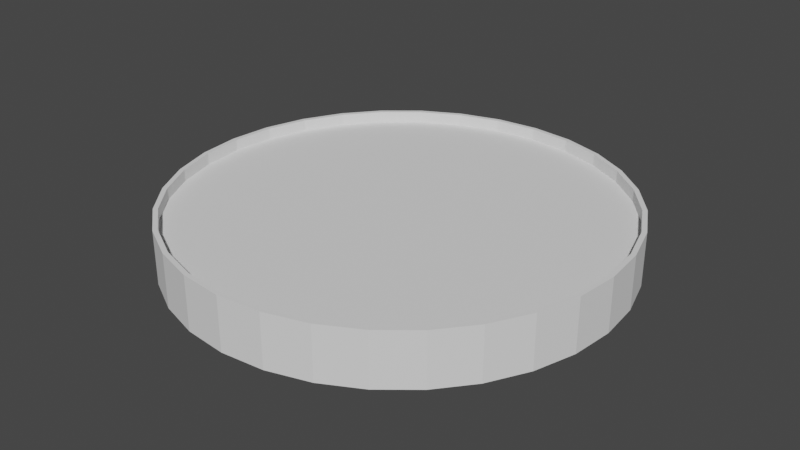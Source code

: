 # Source: Square.blend  (saved by Blender 3.4.6; exported with 4.5.12 LTS)
import bpy
from mathutils import Matrix  # noqa: F401  (used for matrix-valued properties, if any)

bpy.ops.wm.read_factory_settings(use_empty=True)
scene = bpy.context.scene
scene.name = 'Scene'

# ---- collections
col_collection = bpy.data.collections.new('Collection'); scene.collection.children.link(col_collection)

# ---- world
world_world = bpy.data.worlds.new('World'); scene.world = world_world
world_world.use_nodes = True; world_world.node_tree.nodes.clear()
_N = world_world.node_tree.nodes; _L = world_world.node_tree.links
n0 = _N.new('ShaderNodeOutputWorld'); n0.name = 'World Output'; n0.location = (300, 300)
n1 = _N.new('ShaderNodeBackground'); n1.name = 'Background'; n1.location = (10, 300)
n1.inputs[0].default_value = (0.05088, 0.05088, 0.05088, 1.0)
_L.new(n1.outputs[0], n0.inputs[0])
n0.is_active_output = True
world_world.color = (0.05088, 0.05088, 0.05088)
world_world.use_sun_shadow = False
world_world.sun_shadow_jitter_overblur = 0.0

# ---- meshes
me_cylinder = bpy.data.meshes.new('Cylinder')
me_cylinder.from_pydata([(0.0, 100.0, -20.09), (0.0, 97.87, -11.85), (19.51, 98.08, -20.09), (19.09, 95.99, -11.85), (38.27, 92.39, -20.09), (37.45, 90.42, -11.85), (55.56, 83.15, -20.09), (54.38, 81.38, -11.85), (70.71, 70.71, -20.09), (69.21, 69.21, -11.85), (83.15, 55.56, -20.09), (81.38, 54.38, -11.85), (92.39, 38.27, -20.09), (90.42, 37.45, -11.85), (98.08, 19.51, -20.09), (95.99, 19.09, -11.85), (100.0, 0.0, -20.09), (97.87, 0.0, -11.85), (98.08, -19.51, -20.09), (95.99, -19.09, -11.85), (92.39, -38.27, -20.09), (90.42, -37.45, -11.85), (83.15, -55.56, -20.09), (81.38, -54.38, -11.85), (70.71, -70.71, -20.09), (69.21, -69.21, -11.85), (55.56, -83.15, -20.09), (54.38, -81.38, -11.85), (38.27, -92.39, -20.09), (37.45, -90.42, -11.85), (19.51, -98.08, -20.09), (19.09, -95.99, -11.85), (0.0, -100.0, -20.09), (0.0, -97.87, -11.85), (-19.51, -98.08, -20.09), (-19.09, -95.99, -11.85), (-38.27, -92.39, -20.09), (-37.45, -90.42, -11.85), (-55.56, -83.15, -20.09), (-54.38, -81.38, -11.85), (-70.71, -70.71, -20.09), (-69.21, -69.21, -11.85), (-83.15, -55.56, -20.09), (-81.38, -54.38, -11.85), (-92.39, -38.27, -20.09), (-90.42, -37.45, -11.85), (-98.08, -19.51, -20.09), (-95.99, -19.09, -11.85), (-100.0, 0.0, -20.09), (-97.87, 0.0, -11.85), (-98.08, 19.51, -20.09), (-95.99, 19.09, -11.85), (-92.39, 38.27, -20.09), (-90.42, 37.45, -11.85), (-83.15, 55.56, -20.09), (-81.38, 54.38, -11.85), (-70.71, 70.71, -20.09), (-69.21, 69.21, -11.85), (-55.56, 83.15, -20.09), (-54.38, 81.38, -11.85), (-38.27, 92.39, -20.09), (-37.45, 90.42, -11.85), (-19.51, 98.08, -20.09), (-19.09, 95.99, -11.85), (19.51, 98.08, -11.85), (0.0, 100.0, -11.85), (38.27, 92.39, -11.85), (55.56, 83.15, -11.85), (70.71, 70.71, -11.85), (83.15, 55.56, -11.85), (92.39, 38.27, -11.85), (98.08, 19.51, -11.85), (100.0, 0.0, -11.85), (98.08, -19.51, -11.85), (92.39, -38.27, -11.85), (83.15, -55.56, -11.85), (70.71, -70.71, -11.85), (55.56, -83.15, -11.85), (38.27, -92.39, -11.85), (19.51, -98.08, -11.85), (0.0, -100.0, -11.85), (-19.51, -98.08, -11.85), (-38.27, -92.39, -11.85), (-55.56, -83.15, -11.85), (-70.71, -70.71, -11.85), (-83.15, -55.56, -11.85), (-92.39, -38.27, -11.85), (-98.08, -19.51, -11.85), (-100.0, 0.0, -11.85), (-98.08, 19.51, -11.85), (-92.39, 38.27, -11.85), (-83.15, 55.56, -11.85), (-70.71, 70.71, -11.85), (-55.56, 83.15, -11.85), (-38.27, 92.39, -11.85), (-19.51, 98.08, -11.85), (19.09, 95.99, -13.66), (1.3e-09, 97.87, -13.66), (37.45, 90.42, -13.66), (54.38, 81.38, -13.66), (69.21, 69.21, -13.66), (81.38, 54.38, -13.66), (90.42, 37.45, -13.66), (95.99, 19.09, -13.66), (97.87, 0.0, -13.66), (95.99, -19.09, -13.66), (90.42, -37.45, -13.66), (81.38, -54.38, -13.66), (69.21, -69.21, -13.66), (54.38, -81.38, -13.66), (37.45, -90.42, -13.66), (19.09, -95.99, -13.66), (1.3e-09, -97.87, -13.66), (-19.09, -95.99, -13.66), (-37.45, -90.42, -13.66), (-54.38, -81.38, -13.66), (-69.21, -69.21, -13.66), (-81.38, -54.38, -13.66), (-90.42, -37.45, -13.66), (-95.99, -19.09, -13.66), (-97.87, 0.0, -13.66), (-95.99, 19.09, -13.66), (-90.42, 37.45, -13.66), (-81.38, 54.38, -13.66), (-69.21, 69.21, -13.66), (-54.38, 81.38, -13.66), (-37.45, 90.42, -13.66), (-19.09, 95.99, -13.66)], [], [(0, 65, 64, 2), (2, 64, 66, 4), (4, 66, 67, 6), (6, 67, 68, 8), (8, 68, 69, 10), (10, 69, 70, 12), (12, 70, 71, 14), (14, 71, 72, 16), (16, 72, 73, 18), (18, 73, 74, 20), (20, 74, 75, 22), (22, 75, 76, 24), (24, 76, 77, 26), (26, 77, 78, 28), (28, 78, 79, 30), (30, 79, 80, 32), (32, 80, 81, 34), (34, 81, 82, 36), (36, 82, 83, 38), (38, 83, 84, 40), (40, 84, 85, 42), (42, 85, 86, 44), (44, 86, 87, 46), (46, 87, 88, 48), (48, 88, 89, 50), (50, 89, 90, 52), (52, 90, 91, 54), (54, 91, 92, 56), (56, 92, 93, 58), (58, 93, 94, 60), (31, 29, 110, 111), (60, 94, 95, 62), (62, 95, 65, 0), (0, 2, 4, 6, 8, 10, 12, 14, 16, 18, 20, 22, 24, 26, 28, 30, 32, 34, 36, 38, 40, 42, 44, 46, 48, 50, 52, 54, 56, 58, 60, 62), (1, 3, 64, 65), (3, 5, 66, 64), (5, 7, 67, 66), (7, 9, 68, 67), (9, 11, 69, 68), (11, 13, 70, 69), (13, 15, 71, 70), (15, 17, 72, 71), (17, 19, 73, 72), (19, 21, 74, 73), (21, 23, 75, 74), (23, 25, 76, 75), (25, 27, 77, 76), (27, 29, 78, 77), (29, 31, 79, 78), (31, 33, 80, 79), (33, 35, 81, 80), (35, 37, 82, 81), (37, 39, 83, 82), (39, 41, 84, 83), (41, 43, 85, 84), (43, 45, 86, 85), (45, 47, 87, 86), (47, 49, 88, 87), (49, 51, 89, 88), (51, 53, 90, 89), (53, 55, 91, 90), (55, 57, 92, 91), (57, 59, 93, 92), (59, 61, 94, 93), (61, 63, 95, 94), (63, 1, 65, 95), (96, 97, 127, 126, 125, 124, 123, 122, 121, 120, 119, 118, 117, 116, 115, 114, 113, 112, 111, 110, 109, 108, 107, 106, 105, 104, 103, 102, 101, 100, 99, 98), (5, 3, 96, 98), (59, 57, 124, 125), (33, 31, 111, 112), (7, 5, 98, 99), (61, 59, 125, 126), (35, 33, 112, 113), (9, 7, 99, 100), (63, 61, 126, 127), (37, 35, 113, 114), (11, 9, 100, 101), (1, 63, 127, 97), (39, 37, 114, 115), (13, 11, 101, 102), (41, 39, 115, 116), (15, 13, 102, 103), (43, 41, 116, 117), (17, 15, 103, 104), (45, 43, 117, 118), (19, 17, 104, 105), (47, 45, 118, 119), (21, 19, 105, 106), (49, 47, 119, 120), (23, 21, 106, 107), (51, 49, 120, 121), (25, 23, 107, 108), (53, 51, 121, 122), (27, 25, 108, 109), (55, 53, 122, 123), (29, 27, 109, 110), (3, 1, 97, 96), (57, 55, 123, 124)])
_uv = me_cylinder.uv_layers.new(name='UVMap')
_uv.uv.foreach_set('vector', [1.0, 0.5, 1.0, 1.0, 0.9688, 1.0, 0.9688, 0.5, 0.9688, 0.5, 0.9688, 1.0, 0.9375, 1.0, 0.9375, 0.5, 0.9375, 0.5, 0.9375, 1.0, 0.9062, 1.0, 0.9062, 0.5, 0.9062, 0.5, 0.9062, 1.0, 0.875, 1.0, 0.875, 0.5, 0.875, 0.5, 0.875, 1.0, 0.8438, 1.0, 0.8438, 0.5, 0.8438, 0.5, 0.8438, 1.0, 0.8125, 1.0, 0.8125, 0.5, 0.8125, 0.5, 0.8125, 1.0, 0.7812, 1.0, 0.7812, 0.5, 0.7812, 0.5, 0.7812, 1.0, 0.75, 1.0, 0.75, 0.5, 0.75, 0.5, 0.75, 1.0, 0.7188, 1.0, 0.7188, 0.5, 0.7188, 0.5, 0.7188, 1.0, 0.6875, 1.0, 0.6875, 0.5, 0.6875, 0.5, 0.6875, 1.0, 0.6562, 1.0, 0.6562, 0.5, 0.6562, 0.5, 0.6562, 1.0, 0.625, 1.0, 0.625, 0.5, 0.625, 0.5, 0.625, 1.0, 0.5938, 1.0, 0.5938, 0.5, 0.5938, 0.5, 0.5938, 1.0, 0.5625, 1.0, 0.5625, 0.5, 0.5625, 0.5, 0.5625, 1.0, 0.5312, 1.0, 0.5312, 0.5, 0.5312, 0.5, 0.5312, 1.0, 0.5, 1.0, 0.5, 0.5, 0.5, 0.5, 0.5, 1.0, 0.4688, 1.0, 0.4688, 0.5, 0.4688, 0.5, 0.4688, 1.0, 0.4375, 1.0, 0.4375, 0.5, 0.4375, 0.5, 0.4375, 1.0, 0.4062, 1.0, 0.4062, 0.5, 0.4062, 0.5, 0.4062, 1.0, 0.375, 1.0, 0.375, 0.5, 0.375, 0.5, 0.375, 1.0, 0.3438, 1.0, 0.3438, 0.5, 0.3438, 0.5, 0.3438, 1.0, 0.3125, 1.0, 0.3125, 0.5, 0.3125, 0.5, 0.3125, 1.0, 0.2812, 1.0, 0.2812, 0.5, 0.2812, 0.5, 0.2812, 1.0, 0.25, 1.0, 0.25, 0.5, 0.25, 0.5, 0.25, 1.0, 0.2188, 1.0, 0.2188, 0.5, 0.2188, 0.5, 0.2188, 1.0, 0.1875, 1.0, 0.1875, 0.5, 0.1875, 0.5, 0.1875, 1.0, 0.1562, 1.0, 0.1562, 0.5, 0.1562, 0.5, 0.1562, 1.0, 0.125, 1.0, 0.125, 0.5, 0.125, 0.5, 0.125, 1.0, 0.09375, 1.0, 0.09375, 0.5, 0.09375, 0.5, 0.09375, 1.0, 0.0625, 1.0, 0.0625, 0.5, 0.2958, 0.01962, 0.3399, 0.03298, 0.3399, 0.03298, 0.2958, 0.01962, 0.0625, 0.5, 0.0625, 1.0, 0.03125, 1.0, 0.03125, 0.5, 0.03125, 0.5, 0.03125, 1.0, 0.0, 1.0, 0.0, 0.5, 0.75, 0.49, 0.7968, 0.4854, 0.8418, 0.4717, 0.8833, 0.4496, 0.9197, 0.4197, 0.9496, 0.3833, 0.9717, 0.3418, 0.9854, 0.2968, 0.99, 0.25, 0.9854, 0.2032, 0.9717, 0.1582, 0.9496, 0.1167, 0.9197, 0.08029, 0.8833, 0.05045, 0.8418, 0.02827, 0.7968, 0.01461, 0.75, 0.01, 0.7032, 0.01461, 0.6582, 0.02827, 0.6167, 0.05045, 0.5803, 0.08029, 0.5504, 0.1167, 0.5283, 0.1582, 0.5146, 0.2032, 0.51, 0.25, 0.5146, 0.2968, 0.5283, 0.3418, 0.5504, 0.3833, 0.5803, 0.4197, 0.6167, 0.4496, 0.6582, 0.4717, 0.7032, 0.4854, 0.25, 0.4849, 0.2958, 0.4804, 0.2968, 0.4854, 0.25, 0.49, 0.2958, 0.4804, 0.3399, 0.467, 0.3418, 0.4717, 0.2968, 0.4854, 0.3399, 0.467, 0.3805, 0.4453, 0.3833, 0.4496, 0.3418, 0.4717, 0.3805, 0.4453, 0.4161, 0.4161, 0.4197, 0.4197, 0.3833, 0.4496, 0.4161, 0.4161, 0.4453, 0.3805, 0.4496, 0.3833, 0.4197, 0.4197, 0.4453, 0.3805, 0.467, 0.3399, 0.4717, 0.3418, 0.4496, 0.3833, 0.467, 0.3399, 0.4804, 0.2958, 0.4854, 0.2968, 0.4717, 0.3418, 0.4804, 0.2958, 0.4849, 0.25, 0.49, 0.25, 0.4854, 0.2968, 0.4849, 0.25, 0.4804, 0.2042, 0.4854, 0.2032, 0.49, 0.25, 0.4804, 0.2042, 0.467, 0.1601, 0.4717, 0.1582, 0.4854, 0.2032, 0.467, 0.1601, 0.4453, 0.1195, 0.4496, 0.1167, 0.4717, 0.1582, 0.4453, 0.1195, 0.4161, 0.0839, 0.4197, 0.08029, 0.4496, 0.1167, 0.4161, 0.0839, 0.3805, 0.05469, 0.3833, 0.05045, 0.4197, 0.08029, 0.3805, 0.05469, 0.3399, 0.03298, 0.3418, 0.02827, 0.3833, 0.05045, 0.3399, 0.03298, 0.2958, 0.01962, 0.2968, 0.01461, 0.3418, 0.02827, 0.2958, 0.01962, 0.25, 0.0151, 0.25, 0.01, 0.2968, 0.01461, 0.25, 0.0151, 0.2042, 0.01962, 0.2032, 0.01461, 0.25, 0.01, 0.2042, 0.01962, 0.1601, 0.03298, 0.1582, 0.02827, 0.2032, 0.01461, 0.1601, 0.03298, 0.1195, 0.05469, 0.1167, 0.05045, 0.1582, 0.02827, 0.1195, 0.05469, 0.0839, 0.0839, 0.08029, 0.08029, 0.1167, 0.05045, 0.0839, 0.0839, 0.05469, 0.1195, 0.05045, 0.1167, 0.08029, 0.08029, 0.05469, 0.1195, 0.03298, 0.1601, 0.02827, 0.1582, 0.05045, 0.1167, 0.03298, 0.1601, 0.01962, 0.2042, 0.01461, 0.2032, 0.02827, 0.1582, 0.01962, 0.2042, 0.0151, 0.25, 0.01, 0.25, 0.01461, 0.2032, 0.0151, 0.25, 0.01962, 0.2958, 0.01461, 0.2968, 0.01, 0.25, 0.01962, 0.2958, 0.03298, 0.3399, 0.02827, 0.3418, 0.01461, 0.2968, 0.03298, 0.3399, 0.05469, 0.3805, 0.05045, 0.3833, 0.02827, 0.3418, 0.05469, 0.3805, 0.0839, 0.4161, 0.08029, 0.4197, 0.05045, 0.3833, 0.0839, 0.4161, 0.1195, 0.4453, 0.1167, 0.4496, 0.08029, 0.4197, 0.1195, 0.4453, 0.1601, 0.467, 0.1582, 0.4717, 0.1167, 0.4496, 0.1601, 0.467, 0.2042, 0.4804, 0.2032, 0.4854, 0.1582, 0.4717, 0.2042, 0.4804, 0.25, 0.4849, 0.25, 0.49, 0.2032, 0.4854, 0.2958, 0.4804, 0.25, 0.4849, 0.2042, 0.4804, 0.1601, 0.467, 0.1195, 0.4453, 0.0839, 0.4161, 0.05469, 0.3805, 0.03298, 0.3399, 0.01962, 0.2958, 0.0151, 0.25, 0.01962, 0.2042, 0.03298, 0.1601, 0.05469, 0.1195, 0.0839, 0.0839, 0.1195, 0.05469, 0.1601, 0.03298, 0.2042, 0.01962, 0.25, 0.0151, 0.2958, 0.01962, 0.3399, 0.03298, 0.3805, 0.05469, 0.4161, 0.0839, 0.4453, 0.1195, 0.467, 0.1601, 0.4804, 0.2042, 0.4849, 0.25, 0.4804, 0.2958, 0.467, 0.3399, 0.4453, 0.3805, 0.4161, 0.4161, 0.3805, 0.4453, 0.3399, 0.467, 0.3399, 0.467, 0.2958, 0.4804, 0.2958, 0.4804, 0.3399, 0.467, 0.1195, 0.4453, 0.0839, 0.4161, 0.0839, 0.4161, 0.1195, 0.4453, 0.25, 0.0151, 0.2958, 0.01962, 0.2958, 0.01962, 0.25, 0.0151, 0.3805, 0.4453, 0.3399, 0.467, 0.3399, 0.467, 0.3805, 0.4453, 0.1601, 0.467, 0.1195, 0.4453, 0.1195, 0.4453, 0.1601, 0.467, 0.2042, 0.01962, 0.25, 0.0151, 0.25, 0.0151, 0.2042, 0.01962, 0.4161, 0.4161, 0.3805, 0.4453, 0.3805, 0.4453, 0.4161, 0.4161, 0.2042, 0.4804, 0.1601, 0.467, 0.1601, 0.467, 0.2042, 0.4804, 0.1601, 0.03298, 0.2042, 0.01962, 0.2042, 0.01962, 0.1601, 0.03298, 0.4453, 0.3805, 0.4161, 0.4161, 0.4161, 0.4161, 0.4453, 0.3805, 0.25, 0.4849, 0.2042, 0.4804, 0.2042, 0.4804, 0.25, 0.4849, 0.1195, 0.05469, 0.1601, 0.03298, 0.1601, 0.03298, 0.1195, 0.05469, 0.467, 0.3399, 0.4453, 0.3805, 0.4453, 0.3805, 0.467, 0.3399, 0.0839, 0.0839, 0.1195, 0.05469, 0.1195, 0.05469, 0.0839, 0.0839, 0.4804, 0.2958, 0.467, 0.3399, 0.467, 0.3399, 0.4804, 0.2958, 0.05469, 0.1195, 0.0839, 0.0839, 0.0839, 0.0839, 0.05469, 0.1195, 0.4849, 0.25, 0.4804, 0.2958, 0.4804, 0.2958, 0.4849, 0.25, 0.03298, 0.1601, 0.05469, 0.1195, 0.05469, 0.1195, 0.03298, 0.1601, 0.4804, 0.2042, 0.4849, 0.25, 0.4849, 0.25, 0.4804, 0.2042, 0.01962, 0.2042, 0.03298, 0.1601, 0.03298, 0.1601, 0.01962, 0.2042, 0.467, 0.1601, 0.4804, 0.2042, 0.4804, 0.2042, 0.467, 0.1601, 0.0151, 0.25, 0.01962, 0.2042, 0.01962, 0.2042, 0.0151, 0.25, 0.4453, 0.1195, 0.467, 0.1601, 0.467, 0.1601, 0.4453, 0.1195, 0.01962, 0.2958, 0.0151, 0.25, 0.0151, 0.25, 0.01962, 0.2958, 0.4161, 0.0839, 0.4453, 0.1195, 0.4453, 0.1195, 0.4161, 0.0839, 0.03298, 0.3399, 0.01962, 0.2958, 0.01962, 0.2958, 0.03298, 0.3399, 0.3805, 0.05469, 0.4161, 0.0839, 0.4161, 0.0839, 0.3805, 0.05469, 0.05469, 0.3805, 0.03298, 0.3399, 0.03298, 0.3399, 0.05469, 0.3805, 0.3399, 0.03298, 0.3805, 0.05469, 0.3805, 0.05469, 0.3399, 0.03298, 0.2958, 0.4804, 0.25, 0.4849, 0.25, 0.4849, 0.2958, 0.4804, 0.0839, 0.4161, 0.05469, 0.3805, 0.05469, 0.3805, 0.0839, 0.4161])
me_cylinder.update()

# ---- objects
ob_square = bpy.data.objects.new('Square', me_cylinder)

# ---- transforms, parenting, visibility, modifiers, constraints
ob_square.location = (0.0, 0.0, 106.5)
ob_square.scale = (3.651, 3.651, 10.61)

# ---- collection membership
col_collection.objects.link(ob_square)

# ---- scene / render settings (as saved in the file)
scene.frame_start = 1; scene.frame_end = 250; scene.frame_set(1)
scene.render.engine = 'BLENDER_EEVEE_NEXT'
scene.cycles.sampling_pattern = 'TABULATED_SOBOL'
scene.cycles.use_light_tree = False
scene.view_settings.view_transform = 'Filmic'
scene.unit_settings.scale_length = 0.01
bpy.context.view_layer.update()

# ---- added for rendering (the .blend has no active camera and no usable light): camera, sun
cam_auto = bpy.data.cameras.new('AutoCamera')
cam_auto.lens = 50.0
cam_auto.sensor_width = 36.0
cam_auto.clip_end = 16829.6
ob_auto_camera = bpy.data.objects.new('AutoCamera', cam_auto)
scene.collection.objects.link(ob_auto_camera)
ob_auto_camera.location = (958.954, -1150.75, 704.218)
ob_auto_camera.rotation_euler = (1.09748, -7.21219e-08, 0.694738)
scene.camera = ob_auto_camera
light_auto_sun = bpy.data.lights.new('AutoSun', 'SUN')
light_auto_sun.energy = 3.0
light_auto_sun.angle = 0.0523599
ob_auto_sun = bpy.data.objects.new('AutoSun', light_auto_sun)
scene.collection.objects.link(ob_auto_sun)
ob_auto_sun.rotation_euler = (0.872665, 0.174533, 0.523599)
bpy.context.view_layer.update()
